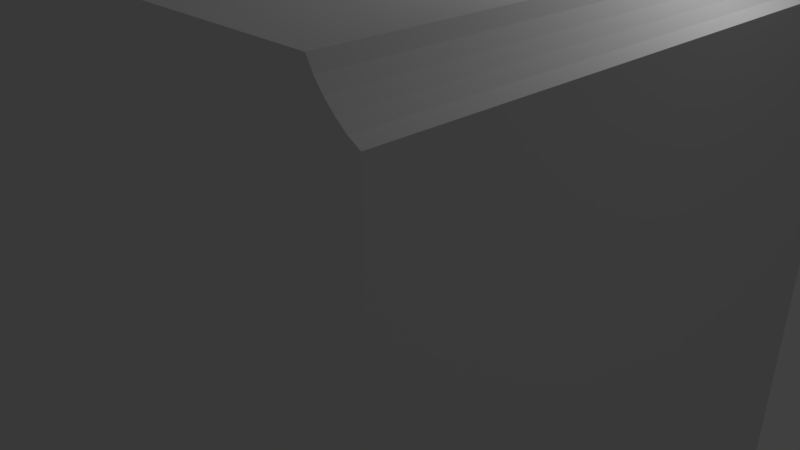 # Source: W_rfelRund3.blend  (saved by Blender 2.79.0; exported with 4.5.12 LTS)
import bpy
from mathutils import Matrix  # noqa: F401  (used for matrix-valued properties, if any)

bpy.ops.wm.read_factory_settings(use_empty=True)
scene = bpy.context.scene
scene.name = 'Scene'

# ---- collections
col_collection_1 = bpy.data.collections.new('Collection 1'); scene.collection.children.link(col_collection_1)

# ---- materials (node trees are filled in below, after node groups)
mat_material = bpy.data.materials.new('Material')
mat_material.alpha_threshold = 0.0
mat_material.use_transparent_shadow = False
mat_material.roughness = 0.5
mat_material.line_color = (0.0, 0.0, 0.0, 1.0)

# ---- material node trees

# ---- world
world_world = bpy.data.worlds.new('World'); scene.world = world_world
world_world.color = (0.05088, 0.05088, 0.05088)
world_world.use_sun_shadow = False
world_world.sun_shadow_jitter_overblur = 0.0
world_world.cycles.sampling_method = 'MANUAL'

# ---- cameras
cam_camera = bpy.data.cameras.new('Camera')
cam_camera.clip_end = 100.0
cam_camera.lens = 35.0
cam_camera.sensor_width = 32.0
cam_camera.sensor_height = 18.0
cam_camera.ortho_scale = 7.314
cam_camera.dof.focus_distance = 0.0
cam_camera.dof.aperture_fstop = 128.0

# ---- lights
light_lamp = bpy.data.lights.new('Lamp', 'POINT')
light_lamp.transmission_factor = 0.0
light_lamp.cutoff_distance = 30.0
light_lamp.energy = 100.0
light_lamp.shadow_buffer_clip_start = 1.001
light_lamp.shadow_soft_size = 0.1
light_lamp.shadow_maximum_resolution = 0.006
light_lamp.use_absolute_resolution = True

# ---- meshes
me_cube = bpy.data.meshes.new('Cube')
me_cube.from_pydata([(0.86, 0.8594, 1.0), (0.86, 0.8594, -1.0), (-0.8605, 0.8594, 1.0), (-0.8605, 0.8594, -1.0), (0.86, -0.8585, 1.0), (-0.8605, -0.8585, 1.0), (0.86, -0.8585, -1.0), (-0.8605, -0.8585, -1.0), (0.86, 1.0, 0.8605), (0.86, -1.0, 0.8605), (-0.8605, 1.0, 0.8605), (-0.8605, -1.0, 0.8605), (-1.0, 0.8594, 0.8605), (1.0, 0.8594, 0.8605), (-1.0, -0.8585, 0.8605), (1.0, -0.8585, 0.8605), (0.86, -1.0, -0.8603), (-0.8605, -1.0, -0.8603), (-1.0, 0.8594, -0.8603), (1.0, 0.8594, -0.8603), (-1.0, -0.8585, -0.8603), (1.0, -0.8585, -0.8603), (0.86, 1.0, -0.8603), (-0.8605, 1.0, -0.8603), (-0.8605, 0.8594, 0.8636), (0.86, 0.8594, 0.8636), (0.86, 0.8594, -0.8585), (-0.8605, 0.8594, -0.8585), (0.86, -0.8585, -0.8585), (-0.8605, -0.8585, -0.8585), (0.86, -0.8585, 0.8636), (-0.8605, -0.8585, 0.8636), (0.8814, 1.0, -0.8814), (1.0, 0.8814, -0.8814), (0.8814, 0.8814, -1.0), (0.898, 0.97, -0.8814), (0.9195, 0.9436, -0.8814), (0.8814, 0.97, -0.8981), (0.8983, 0.9412, -0.8984), (0.9119, 0.9251, -0.8985), (0.8814, 0.9436, -0.9195), (0.8985, 0.9251, -0.9119), (0.9089, 0.9165, -0.9089), (0.97, 0.8814, -0.898), (0.9436, 0.8814, -0.9195), (0.97, 0.8981, -0.8814), (0.9412, 0.8984, -0.8983), (0.9251, 0.8985, -0.9119), (0.9436, 0.9195, -0.8814), (0.9251, 0.9119, -0.8985), (0.9165, 0.9089, -0.9089), (0.8814, 0.898, -0.97), (0.8814, 0.9195, -0.9436), (0.8981, 0.8814, -0.97), (0.8984, 0.8983, -0.9412), (0.8985, 0.9119, -0.9251), (0.9195, 0.8814, -0.9436), (0.9119, 0.8985, -0.9251), (0.9089, 0.9089, -0.9165), (1.0, -0.8814, -0.8814), (0.8814, -1.0, -0.8814), (0.8814, -0.8814, -1.0), (0.97, -0.898, -0.8814), (0.9436, -0.9195, -0.8814), (0.97, -0.8814, -0.8981), (0.9412, -0.8983, -0.8984), (0.9251, -0.9119, -0.8985), (0.9436, -0.8814, -0.9195), (0.9251, -0.8985, -0.9119), (0.9165, -0.9089, -0.9089), (0.8814, -0.97, -0.898), (0.8814, -0.9436, -0.9195), (0.8981, -0.97, -0.8814), (0.8984, -0.9412, -0.8983), (0.8985, -0.9251, -0.9119), (0.9195, -0.9436, -0.8814), (0.9119, -0.9251, -0.8985), (0.9089, -0.9165, -0.9089), (0.898, -0.8814, -0.97), (0.9195, -0.8814, -0.9436), (0.8814, -0.8981, -0.97), (0.8983, -0.8984, -0.9412), (0.9119, -0.8985, -0.9251), (0.8814, -0.9195, -0.9436), (0.8985, -0.9119, -0.9251), (0.9089, -0.9089, -0.9165), (-0.8814, -1.0, -0.8814), (-1.0, -0.8814, -0.8814), (-0.8814, -0.8814, -1.0), (-0.898, -0.97, -0.8814), (-0.9195, -0.9436, -0.8814), (-0.8814, -0.97, -0.8981), (-0.8983, -0.9412, -0.8984), (-0.9119, -0.9251, -0.8985), (-0.8814, -0.9436, -0.9195), (-0.8985, -0.9251, -0.9119), (-0.9089, -0.9165, -0.9089), (-0.97, -0.8814, -0.898), (-0.9436, -0.8814, -0.9195), (-0.97, -0.8981, -0.8814), (-0.9412, -0.8984, -0.8983), (-0.9251, -0.8985, -0.9119), (-0.9436, -0.9195, -0.8814), (-0.9251, -0.9119, -0.8985), (-0.9165, -0.9089, -0.9089), (-0.8814, -0.898, -0.97), (-0.8814, -0.9195, -0.9436), (-0.8981, -0.8814, -0.97), (-0.8984, -0.8983, -0.9412), (-0.8985, -0.9119, -0.9251), (-0.9195, -0.8814, -0.9436), (-0.9119, -0.8985, -0.9251), (-0.9089, -0.9089, -0.9165), (-0.8814, 1.0, -0.8814), (-0.8814, 0.8814, -1.0), (-1.0, 0.8814, -0.8814), (-0.8814, 0.97, -0.898), (-0.8814, 0.9436, -0.9195), (-0.8981, 0.97, -0.8814), (-0.8984, 0.9412, -0.8983), (-0.8985, 0.9251, -0.9119), (-0.9195, 0.9436, -0.8814), (-0.9119, 0.9251, -0.8985), (-0.9089, 0.9165, -0.9089), (-0.898, 0.8814, -0.97), (-0.9195, 0.8814, -0.9436), (-0.8814, 0.8981, -0.97), (-0.8983, 0.8984, -0.9412), (-0.9119, 0.8985, -0.9251), (-0.8814, 0.9195, -0.9436), (-0.8985, 0.9119, -0.9251), (-0.9089, 0.9089, -0.9165), (-0.97, 0.898, -0.8814), (-0.9436, 0.9195, -0.8814), (-0.97, 0.8814, -0.8981), (-0.9412, 0.8983, -0.8984), (-0.9251, 0.9119, -0.8985), (-0.9436, 0.8814, -0.9195), (-0.9251, 0.8985, -0.9119), (-0.9165, 0.9089, -0.9089), (1.0, 0.8814, 0.8814), (0.8814, 1.0, 0.8814), (0.8814, 0.8814, 1.0), (0.97, 0.898, 0.8814), (0.9436, 0.9195, 0.8814), (0.97, 0.8814, 0.8981), (0.9412, 0.8983, 0.8984), (0.9251, 0.9118, 0.8985), (0.9436, 0.8814, 0.9195), (0.9251, 0.8985, 0.9119), (0.9165, 0.9089, 0.9089), (0.8814, 0.97, 0.898), (0.8814, 0.9436, 0.9195), (0.8981, 0.97, 0.8814), (0.8984, 0.9412, 0.8983), (0.8985, 0.9251, 0.9119), (0.9195, 0.9436, 0.8814), (0.9119, 0.9251, 0.8985), (0.9089, 0.9165, 0.9089), (0.898, 0.8814, 0.97), (0.9195, 0.8814, 0.9436), (0.8814, 0.8981, 0.97), (0.8983, 0.8984, 0.9412), (0.9119, 0.8985, 0.9251), (0.8814, 0.9195, 0.9436), (0.8985, 0.9119, 0.9251), (0.9089, 0.9089, 0.9165), (0.8814, -1.0, 0.8814), (1.0, -0.8814, 0.8814), (0.8814, -0.8814, 1.0), (0.898, -0.97, 0.8814), (0.9195, -0.9436, 0.8814), (0.8814, -0.97, 0.8981), (0.8983, -0.9412, 0.8984), (0.9118, -0.9251, 0.8985), (0.8814, -0.9436, 0.9195), (0.8985, -0.9251, 0.9119), (0.9089, -0.9165, 0.9089), (0.97, -0.8814, 0.898), (0.9436, -0.8814, 0.9195), (0.97, -0.8981, 0.8814), (0.9412, -0.8984, 0.8983), (0.9251, -0.8985, 0.9119), (0.9436, -0.9195, 0.8814), (0.9251, -0.9119, 0.8985), (0.9165, -0.9089, 0.9089), (0.8814, -0.898, 0.97), (0.8814, -0.9195, 0.9436), (0.8981, -0.8814, 0.97), (0.8984, -0.8983, 0.9412), (0.8985, -0.9119, 0.9251), (0.9195, -0.8814, 0.9436), (0.9119, -0.8985, 0.9251), (0.9089, -0.9089, 0.9165), (-1.0, -0.8814, 0.8814), (-0.8814, -1.0, 0.8814), (-0.8814, -0.8814, 1.0), (-0.97, -0.898, 0.8814), (-0.9436, -0.9195, 0.8814), (-0.97, -0.8814, 0.8981), (-0.9412, -0.8983, 0.8984), (-0.9251, -0.9119, 0.8985), (-0.9436, -0.8814, 0.9195), (-0.9251, -0.8985, 0.9119), (-0.9165, -0.9089, 0.9089), (-0.8814, -0.97, 0.898), (-0.8814, -0.9436, 0.9195), (-0.8981, -0.97, 0.8814), (-0.8984, -0.9412, 0.8983), (-0.8985, -0.9251, 0.9119), (-0.9195, -0.9436, 0.8814), (-0.9119, -0.9251, 0.8985), (-0.9089, -0.9165, 0.9089), (-0.898, -0.8814, 0.97), (-0.9195, -0.8814, 0.9436), (-0.8814, -0.8981, 0.97), (-0.8983, -0.8984, 0.9412), (-0.9119, -0.8985, 0.9251), (-0.8814, -0.9195, 0.9436), (-0.8985, -0.9119, 0.9251), (-0.9089, -0.9089, 0.9165), (-1.0, 0.8814, 0.8814), (-0.8814, 0.8814, 1.0), (-0.8814, 1.0, 0.8814), (-0.97, 0.8814, 0.898), (-0.9436, 0.8814, 0.9195), (-0.97, 0.8981, 0.8814), (-0.9412, 0.8984, 0.8983), (-0.9251, 0.8985, 0.9119), (-0.9436, 0.9195, 0.8814), (-0.9251, 0.9119, 0.8985), (-0.9165, 0.9089, 0.9089), (-0.8814, 0.898, 0.97), (-0.8814, 0.9195, 0.9436), (-0.8981, 0.8814, 0.97), (-0.8984, 0.8983, 0.9412), (-0.8985, 0.9119, 0.9251), (-0.9195, 0.8814, 0.9436), (-0.9119, 0.8985, 0.9251), (-0.9089, 0.9089, 0.9165), (-0.898, 0.97, 0.8814), (-0.9195, 0.9436, 0.8814), (-0.8814, 0.97, 0.8981), (-0.8983, 0.9412, 0.8984), (-0.9119, 0.9251, 0.8985), (-0.8814, 0.9436, 0.9195), (-0.8985, 0.9251, 0.9119), (-0.9089, 0.9165, 0.9089), (0.86, 0.8814, -1.0), (0.86, 1.0, -0.8814), (0.86, 0.8979, -0.9701), (0.86, 0.9195, -0.9436), (0.86, 0.9436, -0.9195), (0.86, 0.9701, -0.8979), (0.86, -1.0, -0.8814), (0.86, -0.8814, -1.0), (0.86, -0.9701, -0.8979), (0.86, -0.9436, -0.9195), (0.86, -0.9195, -0.9436), (0.86, -0.8979, -0.9701), (0.86, 1.0, 0.8814), (0.86, 0.8814, 1.0), (0.86, 0.9701, 0.8979), (0.86, 0.9436, 0.9195), (0.86, 0.9195, 0.9436), (0.86, 0.8979, 0.9701), (0.86, -0.8814, 1.0), (0.86, -1.0, 0.8814), (0.86, -0.8979, 0.9701), (0.86, -0.9195, 0.9436), (0.86, -0.9436, 0.9195), (0.86, -0.9701, 0.8979), (-0.8605, 1.0, -0.8814), (-0.8605, 0.8814, -1.0), (-0.8605, 0.9701, -0.8979), (-0.8605, 0.9436, -0.9195), (-0.8605, 0.9195, -0.9436), (-0.8605, 0.8979, -0.9701), (-0.8605, -0.8814, -1.0), (-0.8605, -1.0, -0.8814), (-0.8605, -0.8979, -0.9701), (-0.8605, -0.9195, -0.9436), (-0.8605, -0.9436, -0.9195), (-0.8605, -0.9701, -0.8979), (-0.8605, 0.8814, 1.0), (-0.8605, 1.0, 0.8814), (-0.8605, 0.8979, 0.9701), (-0.8605, 0.9195, 0.9436), (-0.8605, 0.9436, 0.9195), (-0.8605, 0.9701, 0.8979), (-0.8605, -1.0, 0.8814), (-0.8605, -0.8814, 1.0), (-0.8605, -0.9701, 0.8979), (-0.8605, -0.9436, 0.9195), (-0.8605, -0.9195, 0.9436), (-0.8605, -0.8979, 0.9701), (1.0, 0.8594, -0.8814), (0.8814, 0.8594, -1.0), (0.9701, 0.8594, -0.8979), (0.9436, 0.8594, -0.9195), (0.9195, 0.8594, -0.9436), (0.8979, 0.8594, -0.9701), (-0.8814, 0.8594, -1.0), (-1.0, 0.8594, -0.8814), (-0.8979, 0.8594, -0.9701), (-0.9195, 0.8594, -0.9436), (-0.9436, 0.8594, -0.9195), (-0.9701, 0.8594, -0.8979), (0.8814, 0.8594, 1.0), (1.0, 0.8594, 0.8814), (0.8979, 0.8594, 0.9701), (0.9195, 0.8594, 0.9436), (0.9436, 0.8594, 0.9195), (0.9701, 0.8594, 0.8979), (-1.0, 0.8594, 0.8814), (-0.8814, 0.8594, 1.0), (-0.9701, 0.8594, 0.8979), (-0.9436, 0.8594, 0.9195), (-0.9195, 0.8594, 0.9436), (-0.8979, 0.8594, 0.9701), (0.8814, -0.8585, -1.0), (1.0, -0.8585, -0.8814), (0.8979, -0.8585, -0.9701), (0.9195, -0.8585, -0.9436), (0.9436, -0.8585, -0.9195), (0.9701, -0.8585, -0.8979), (1.0, -0.8585, 0.8814), (0.8814, -0.8585, 1.0), (0.9701, -0.8585, 0.8979), (0.9436, -0.8585, 0.9195), (0.9195, -0.8585, 0.9436), (0.8979, -0.8585, 0.9701), (-0.8814, -0.8585, -1.0), (-1.0, -0.8585, -0.8814), (-0.8979, -0.8585, -0.9701), (-0.9195, -0.8585, -0.9436), (-0.9436, -0.8585, -0.9195), (-0.9701, -0.8585, -0.8979), (-1.0, -0.8585, 0.8814), (-0.8814, -0.8585, 1.0), (-0.9701, -0.8585, 0.8979), (-0.9436, -0.8585, 0.9195), (-0.9195, -0.8585, 0.9436), (-0.8979, -0.8585, 0.9701), (1.0, 0.8814, 0.8605), (0.8814, 1.0, 0.8605), (0.9701, 0.8979, 0.8605), (0.9436, 0.9195, 0.8605), (0.9195, 0.9436, 0.8605), (0.8979, 0.9701, 0.8605), (0.8814, -1.0, 0.8605), (1.0, -0.8814, 0.8605), (0.8979, -0.9701, 0.8605), (0.9195, -0.9436, 0.8605), (0.9436, -0.9195, 0.8605), (0.9701, -0.8979, 0.8605), (-1.0, -0.8814, 0.8605), (-0.8814, -1.0, 0.8605), (-0.9701, -0.8979, 0.8605), (-0.9436, -0.9195, 0.8605), (-0.9195, -0.9436, 0.8605), (-0.8979, -0.9701, 0.8605), (-0.8814, 1.0, 0.8605), (-1.0, 0.8814, 0.8605), (-0.8979, 0.9701, 0.8605), (-0.9195, 0.9436, 0.8605), (-0.9436, 0.9195, 0.8605), (-0.9701, 0.8979, 0.8605), (1.0, 0.8814, -0.8603), (0.8814, 1.0, -0.8603), (0.9701, 0.8979, -0.8603), (0.9436, 0.9195, -0.8603), (0.9195, 0.9436, -0.8603), (0.8979, 0.9701, -0.8603), (0.8814, -1.0, -0.8603), (1.0, -0.8814, -0.8603), (0.8979, -0.9701, -0.8603), (0.9195, -0.9436, -0.8603), (0.9436, -0.9195, -0.8603), (0.9701, -0.8979, -0.8603), (-1.0, -0.8814, -0.8603), (-0.8814, -1.0, -0.8603), (-0.9701, -0.8979, -0.8603), (-0.9436, -0.9195, -0.8603), (-0.9195, -0.9436, -0.8603), (-0.8979, -0.9701, -0.8603), (-0.8814, 1.0, -0.8603), (-1.0, 0.8814, -0.8603), (-0.8979, 0.9701, -0.8603), (-0.9195, 0.9436, -0.8603), (-0.9436, 0.9195, -0.8603), (-0.9701, 0.8979, -0.8603)], [(1, 26), (3, 27), (6, 28), (7, 29), (0, 25), (4, 30), (2, 24), (5, 31)], [(87, 380, 20, 333), (285, 10, 362, 223), (327, 4, 266, 169), (5, 339, 196, 291), (248, 1, 3, 273), (141, 345, 8, 260), (321, 21, 375, 59), (15, 326, 168, 351), (356, 194, 338, 14), (60, 374, 16, 254), (254, 16, 17, 279), (297, 320, 6, 1), (9, 267, 290, 11), (260, 8, 10, 285), (22, 249, 272, 23), (4, 5, 291, 266), (33, 368, 19, 296), (344, 140, 309, 13), (345, 369, 22, 8), (350, 167, 267, 9), (12, 314, 221, 363), (303, 18, 387, 115), (11, 290, 195, 357), (1, 6, 7, 3), (0, 2, 5, 4), (296, 19, 21, 321), (13, 309, 326, 15), (2, 315, 339, 5), (14, 338, 314, 12), (308, 0, 4, 327), (19, 13, 15, 21), (10, 23, 386, 362), (21, 15, 351, 375), (20, 14, 12, 18), (16, 9, 11, 17), (261, 284, 2, 0), (17, 11, 357, 381), (142, 261, 0, 308), (284, 222, 315, 2), (380, 356, 14, 20), (374, 350, 9, 16), (320, 61, 255, 6), (7, 278, 88, 332), (23, 272, 113, 386), (279, 17, 381, 86), (6, 255, 278, 7), (3, 7, 332, 302), (369, 32, 249, 22), (273, 3, 302, 114), (333, 20, 18, 303), (8, 22, 23, 10), (368, 344, 13, 19), (18, 12, 363, 387), (26, 28, 29, 27), (25, 24, 31, 30), (32, 35, 38, 37), (35, 36, 39, 38), (36, 48, 49, 39), (37, 38, 41, 40), (38, 39, 42, 41), (39, 49, 50, 42), (33, 43, 46, 45), (43, 44, 47, 46), (44, 56, 57, 47), (45, 46, 49, 48), (46, 47, 50, 49), (47, 57, 58, 50), (34, 51, 54, 53), (51, 52, 55, 54), (52, 40, 41, 55), (53, 54, 57, 56), (54, 55, 58, 57), (55, 41, 42, 58), (42, 50, 58), (59, 62, 65, 64), (62, 63, 66, 65), (63, 75, 76, 66), (64, 65, 68, 67), (65, 66, 69, 68), (66, 76, 77, 69), (60, 70, 73, 72), (70, 71, 74, 73), (71, 83, 84, 74), (72, 73, 76, 75), (73, 74, 77, 76), (74, 84, 85, 77), (61, 78, 81, 80), (78, 79, 82, 81), (79, 67, 68, 82), (80, 81, 84, 83), (81, 82, 85, 84), (82, 68, 69, 85), (69, 77, 85), (86, 89, 92, 91), (89, 90, 93, 92), (90, 102, 103, 93), (91, 92, 95, 94), (92, 93, 96, 95), (93, 103, 104, 96), (87, 97, 100, 99), (97, 98, 101, 100), (98, 110, 111, 101), (99, 100, 103, 102), (100, 101, 104, 103), (101, 111, 112, 104), (88, 105, 108, 107), (105, 106, 109, 108), (106, 94, 95, 109), (107, 108, 111, 110), (108, 109, 112, 111), (109, 95, 96, 112), (96, 104, 112), (113, 116, 119, 118), (116, 117, 120, 119), (117, 129, 130, 120), (118, 119, 122, 121), (119, 120, 123, 122), (120, 130, 131, 123), (114, 124, 127, 126), (124, 125, 128, 127), (125, 137, 138, 128), (126, 127, 130, 129), (127, 128, 131, 130), (128, 138, 139, 131), (115, 132, 135, 134), (132, 133, 136, 135), (133, 121, 122, 136), (134, 135, 138, 137), (135, 136, 139, 138), (136, 122, 123, 139), (123, 131, 139), (140, 143, 146, 145), (143, 144, 147, 146), (144, 156, 157, 147), (145, 146, 149, 148), (146, 147, 150, 149), (147, 157, 158, 150), (141, 151, 154, 153), (151, 152, 155, 154), (152, 164, 165, 155), (153, 154, 157, 156), (154, 155, 158, 157), (155, 165, 166, 158), (142, 159, 162, 161), (159, 160, 163, 162), (160, 148, 149, 163), (161, 162, 165, 164), (162, 163, 166, 165), (163, 149, 150, 166), (150, 158, 166), (167, 170, 173, 172), (170, 171, 174, 173), (171, 183, 184, 174), (172, 173, 176, 175), (173, 174, 177, 176), (174, 184, 185, 177), (168, 178, 181, 180), (178, 179, 182, 181), (179, 191, 192, 182), (180, 181, 184, 183), (181, 182, 185, 184), (182, 192, 193, 185), (169, 186, 189, 188), (186, 187, 190, 189), (187, 175, 176, 190), (188, 189, 192, 191), (189, 190, 193, 192), (190, 176, 177, 193), (177, 185, 193), (194, 197, 200, 199), (197, 198, 201, 200), (198, 210, 211, 201), (199, 200, 203, 202), (200, 201, 204, 203), (201, 211, 212, 204), (195, 205, 208, 207), (205, 206, 209, 208), (206, 218, 219, 209), (207, 208, 211, 210), (208, 209, 212, 211), (209, 219, 220, 212), (196, 213, 216, 215), (213, 214, 217, 216), (214, 202, 203, 217), (215, 216, 219, 218), (216, 217, 220, 219), (217, 203, 204, 220), (204, 212, 220), (221, 224, 227, 226), (224, 225, 228, 227), (225, 237, 238, 228), (226, 227, 230, 229), (227, 228, 231, 230), (228, 238, 239, 231), (222, 232, 235, 234), (232, 233, 236, 235), (233, 245, 246, 236), (234, 235, 238, 237), (235, 236, 239, 238), (236, 246, 247, 239), (223, 240, 243, 242), (240, 241, 244, 243), (241, 229, 230, 244), (242, 243, 246, 245), (243, 244, 247, 246), (244, 230, 231, 247), (231, 239, 247), (321, 59, 64, 325), (325, 64, 67, 324), (324, 67, 79, 323), (323, 79, 78, 322), (322, 78, 61, 320), (273, 114, 126, 277), (277, 126, 129, 276), (276, 129, 117, 275), (275, 117, 116, 274), (274, 116, 113, 272), (345, 141, 153, 349), (349, 153, 156, 348), (348, 156, 144, 347), (347, 144, 143, 346), (346, 143, 140, 344), (279, 86, 91, 283), (283, 91, 94, 282), (282, 94, 106, 281), (281, 106, 105, 280), (280, 105, 88, 278), (351, 168, 180, 355), (355, 180, 183, 354), (354, 183, 171, 353), (353, 171, 170, 352), (352, 170, 167, 350), (303, 115, 134, 307), (307, 134, 137, 306), (306, 137, 125, 305), (305, 125, 124, 304), (304, 124, 114, 302), (357, 195, 207, 361), (361, 207, 210, 360), (360, 210, 198, 359), (359, 198, 197, 358), (358, 197, 194, 356), (363, 221, 226, 367), (367, 226, 229, 366), (366, 229, 241, 365), (365, 241, 240, 364), (364, 240, 223, 362), (327, 169, 188, 331), (331, 188, 191, 330), (330, 191, 179, 329), (329, 179, 178, 328), (328, 178, 168, 326), (285, 223, 242, 289), (289, 242, 245, 288), (288, 245, 233, 287), (287, 233, 232, 286), (286, 232, 222, 284), (291, 196, 215, 295), (295, 215, 218, 294), (294, 218, 206, 293), (293, 206, 205, 292), (292, 205, 195, 290), (315, 222, 234, 319), (319, 234, 237, 318), (318, 237, 225, 317), (317, 225, 224, 316), (316, 224, 221, 314), (34, 248, 250, 51), (51, 250, 251, 52), (52, 251, 252, 40), (40, 252, 253, 37), (37, 253, 249, 32), (60, 254, 256, 70), (70, 256, 257, 71), (71, 257, 258, 83), (83, 258, 259, 80), (80, 259, 255, 61), (141, 260, 262, 151), (151, 262, 263, 152), (152, 263, 264, 164), (164, 264, 265, 161), (161, 265, 261, 142), (169, 266, 268, 186), (186, 268, 269, 187), (187, 269, 270, 175), (175, 270, 271, 172), (172, 271, 267, 167), (248, 273, 277, 250), (250, 277, 276, 251), (251, 276, 275, 252), (252, 275, 274, 253), (253, 274, 272, 249), (254, 279, 283, 256), (256, 283, 282, 257), (257, 282, 281, 258), (258, 281, 280, 259), (259, 280, 278, 255), (260, 285, 289, 262), (262, 289, 288, 263), (263, 288, 287, 264), (264, 287, 286, 265), (265, 286, 284, 261), (266, 291, 295, 268), (268, 295, 294, 269), (269, 294, 293, 270), (270, 293, 292, 271), (271, 292, 290, 267), (33, 296, 298, 43), (43, 298, 299, 44), (44, 299, 300, 56), (56, 300, 301, 53), (53, 301, 297, 34), (333, 303, 307, 337), (337, 307, 306, 336), (336, 306, 305, 335), (335, 305, 304, 334), (334, 304, 302, 332), (142, 308, 310, 159), (159, 310, 311, 160), (160, 311, 312, 148), (148, 312, 313, 145), (145, 313, 309, 140), (339, 315, 319, 343), (343, 319, 318, 342), (342, 318, 317, 341), (341, 317, 316, 340), (340, 316, 314, 338), (296, 321, 325, 298), (298, 325, 324, 299), (299, 324, 323, 300), (300, 323, 322, 301), (301, 322, 320, 297), (308, 327, 331, 310), (310, 331, 330, 311), (311, 330, 329, 312), (312, 329, 328, 313), (313, 328, 326, 309), (87, 333, 337, 97), (97, 337, 336, 98), (98, 336, 335, 110), (110, 335, 334, 107), (107, 334, 332, 88), (196, 339, 343, 213), (213, 343, 342, 214), (214, 342, 341, 202), (202, 341, 340, 199), (199, 340, 338, 194), (369, 345, 349, 373), (373, 349, 348, 372), (372, 348, 347, 371), (371, 347, 346, 370), (370, 346, 344, 368), (375, 351, 355, 379), (379, 355, 354, 378), (378, 354, 353, 377), (377, 353, 352, 376), (376, 352, 350, 374), (381, 357, 361, 385), (385, 361, 360, 384), (384, 360, 359, 383), (383, 359, 358, 382), (382, 358, 356, 380), (387, 363, 367, 391), (391, 367, 366, 390), (390, 366, 365, 389), (389, 365, 364, 388), (388, 364, 362, 386), (32, 369, 373, 35), (35, 373, 372, 36), (36, 372, 371, 48), (48, 371, 370, 45), (45, 370, 368, 33), (59, 375, 379, 62), (62, 379, 378, 63), (63, 378, 377, 75), (75, 377, 376, 72), (72, 376, 374, 60), (86, 381, 385, 89), (89, 385, 384, 90), (90, 384, 383, 102), (102, 383, 382, 99), (99, 382, 380, 87), (115, 387, 391, 132), (132, 391, 390, 133), (133, 390, 389, 121), (121, 389, 388, 118), (118, 388, 386, 113), (34, 297, 1, 248), (9, 30, 31, 11), (31, 14, 356), (358, 31, 356), (359, 31, 358), (31, 359, 360), (31, 360, 361), (31, 361, 357), (357, 11, 31), (14, 31, 24, 12), (25, 8, 10, 24), (24, 10, 362), (364, 24, 362), (365, 24, 364), (366, 24, 365), (24, 366, 367), (24, 367, 363), (363, 12, 24), (8, 25, 345), (25, 349, 345), (25, 348, 349), (25, 347, 348), (347, 25, 346), (346, 25, 344), (13, 344, 25), (13, 25, 30, 15), (15, 30, 351), (30, 355, 351), (30, 354, 355), (354, 30, 353), (353, 30, 352), (352, 30, 350), (9, 350, 30), (20, 29, 380), (382, 29, 380), (383, 29, 382), (29, 383, 384), (29, 384, 385), (29, 385, 381), (381, 17, 29), (27, 18, 387), (391, 27, 387), (390, 27, 391), (390, 27, 389), (389, 27, 388), (388, 27, 386), (23, 386, 27), (29, 20, 18, 27), (22, 26, 369), (26, 373, 369), (26, 372, 373), (26, 371, 372), (371, 26, 370), (370, 26, 368), (368, 19, 26), (26, 22, 23, 27), (28, 21, 375), (379, 28, 375), (378, 28, 379), (378, 28, 377), (377, 28, 376), (376, 28, 374), (374, 16, 28), (26, 19, 21, 28), (28, 16, 17, 29)])
me_cube.materials.append(mat_material)
me_cube.use_remesh_preserve_volume = False
me_cube.use_remesh_preserve_attributes = False
me_cube.use_mirror_vertex_groups = False
me_cube.update()

# ---- objects
ob_cube = bpy.data.objects.new('Cube', me_cube)
ob_lamp = bpy.data.objects.new('Lamp', light_lamp)
ob_camera = bpy.data.objects.new('Camera', cam_camera)

# ---- transforms, parenting, visibility, modifiers, constraints
ob_cube.location = (0.0, 0.0, 0.0)
ob_cube.scale = (4.0, 4.0, 4.0)
ob_cube.lock_rotations_4d = False
ob_cube.empty_display_type = 'ARROWS'
ob_cube.lineart.crease_threshold = 0.0
ob_lamp.location = (4.076, 1.005, 5.904)
ob_lamp.rotation_euler = (0.6503, 0.05522, 1.866)
ob_lamp.lock_rotations_4d = False
ob_lamp.empty_display_type = 'ARROWS'
ob_lamp.color = (0.0, 0.0, 0.0, 0.0)
ob_lamp.lineart.crease_threshold = 0.0
ob_camera.location = (7.481, -6.508, 5.344)
ob_camera.rotation_euler = (1.109, 0.0, 0.8149)
ob_camera.lock_rotations_4d = False
ob_camera.empty_display_type = 'ARROWS'
ob_camera.color = (0.0, 0.0, 0.0, 0.0)
ob_camera.display_type = 'WIRE'
ob_camera.lineart.crease_threshold = 0.0

# ---- collection membership
col_collection_1.objects.link(ob_cube)
col_collection_1.objects.link(ob_lamp)
col_collection_1.objects.link(ob_camera)

# ---- scene / render settings (as saved in the file)
scene.camera = ob_camera
scene.frame_start = 1; scene.frame_end = 250; scene.frame_set(1)
scene.render.engine = 'BLENDER_EEVEE_NEXT'
scene.render.resolution_percentage = 50
scene.render.dither_intensity = 0.0
scene.cycles.use_denoising = False
scene.cycles.samples = 128
scene.cycles.sampling_pattern = 'TABULATED_SOBOL'
scene.cycles.use_adaptive_sampling = False
scene.cycles.use_light_tree = False
scene.cycles.blur_glossy = 0.0
scene.cycles.sample_clamp_indirect = 0.0
scene.view_settings.view_transform = 'Standard'
bpy.context.view_layer.update()
